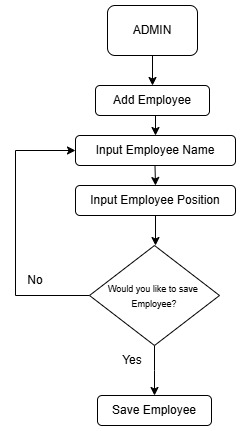

The diagram above was exported from draw.io. Its source (the exported page's mxGraphModel, read from the mxfile embedded in the PNG):
<mxGraphModel dx="1248" dy="537" grid="1" gridSize="10" guides="1" tooltips="1" connect="1" arrows="1" fold="1" page="1" pageScale="1" pageWidth="850" pageHeight="1400" math="0" shadow="0">
  <root>
    <mxCell id="0" />
    <mxCell id="1" parent="0" />
    <mxCell id="ny4wusIKPeQRL1oogViT-8" style="edgeStyle=orthogonalEdgeStyle;rounded=0;orthogonalLoop=1;jettySize=auto;html=1;exitX=0.5;exitY=1;exitDx=0;exitDy=0;entryX=0.5;entryY=0;entryDx=0;entryDy=0;" parent="1" source="94CgZgMh19dc9X8m5WXn-1" target="0Ry9HxtSIi60CHETxK0q-1" edge="1">
      <mxGeometry relative="1" as="geometry" />
    </mxCell>
    <mxCell id="94CgZgMh19dc9X8m5WXn-1" value="ADMIN" style="rounded=1;whiteSpace=wrap;html=1;" parent="1" vertex="1">
      <mxGeometry x="372" y="100" width="90" height="50" as="geometry" />
    </mxCell>
    <mxCell id="ny4wusIKPeQRL1oogViT-9" style="edgeStyle=orthogonalEdgeStyle;rounded=0;orthogonalLoop=1;jettySize=auto;html=1;exitX=0.5;exitY=1;exitDx=0;exitDy=0;entryX=0.5;entryY=0;entryDx=0;entryDy=0;" parent="1" source="0Ry9HxtSIi60CHETxK0q-1" target="-DEGu3rw9evK3aIbOro4-1" edge="1">
      <mxGeometry relative="1" as="geometry" />
    </mxCell>
    <mxCell id="0Ry9HxtSIi60CHETxK0q-1" value="Add Employee" style="rounded=1;whiteSpace=wrap;html=1;" parent="1" vertex="1">
      <mxGeometry x="360" y="180" width="114" height="30" as="geometry" />
    </mxCell>
    <mxCell id="-DEGu3rw9evK3aIbOro4-1" value="Input Employee Name" style="rounded=1;whiteSpace=wrap;html=1;" parent="1" vertex="1">
      <mxGeometry x="340" y="230" width="160" height="30" as="geometry" />
    </mxCell>
    <mxCell id="-DEGu3rw9evK3aIbOro4-2" value="&lt;div&gt;&lt;div style=&quot;text-align: left;&quot;&gt;Input Employee Position&lt;/div&gt;&lt;/div&gt;" style="rounded=1;whiteSpace=wrap;html=1;" parent="1" vertex="1">
      <mxGeometry x="340" y="280" width="160" height="30" as="geometry" />
    </mxCell>
    <mxCell id="-DEGu3rw9evK3aIbOro4-18" style="edgeStyle=orthogonalEdgeStyle;rounded=0;orthogonalLoop=1;jettySize=auto;html=1;exitX=0.5;exitY=1;exitDx=0;exitDy=0;entryX=0.5;entryY=0;entryDx=0;entryDy=0;" parent="1" target="-DEGu3rw9evK3aIbOro4-2" edge="1">
      <mxGeometry relative="1" as="geometry">
        <mxPoint x="419.4999999999999" y="260.0000000000001" as="sourcePoint" />
      </mxGeometry>
    </mxCell>
    <mxCell id="-DEGu3rw9evK3aIbOro4-19" style="edgeStyle=orthogonalEdgeStyle;rounded=0;orthogonalLoop=1;jettySize=auto;html=1;exitX=0.5;exitY=1;exitDx=0;exitDy=0;" parent="1" source="-DEGu3rw9evK3aIbOro4-2" edge="1">
      <mxGeometry relative="1" as="geometry">
        <mxPoint x="420" y="340" as="targetPoint" />
      </mxGeometry>
    </mxCell>
    <mxCell id="ny4wusIKPeQRL1oogViT-1" style="edgeStyle=orthogonalEdgeStyle;rounded=0;orthogonalLoop=1;jettySize=auto;html=1;exitX=0;exitY=0.5;exitDx=0;exitDy=0;entryX=0;entryY=0.5;entryDx=0;entryDy=0;" parent="1" source="Ib_0qlek4b1nHRo3pvIi-1" target="-DEGu3rw9evK3aIbOro4-1" edge="1">
      <mxGeometry relative="1" as="geometry">
        <mxPoint x="300" y="240" as="targetPoint" />
        <Array as="points">
          <mxPoint x="280" y="390" />
          <mxPoint x="280" y="245" />
        </Array>
      </mxGeometry>
    </mxCell>
    <mxCell id="ny4wusIKPeQRL1oogViT-4" style="edgeStyle=orthogonalEdgeStyle;rounded=0;orthogonalLoop=1;jettySize=auto;html=1;exitX=0.5;exitY=1;exitDx=0;exitDy=0;" parent="1" source="Ib_0qlek4b1nHRo3pvIi-1" edge="1">
      <mxGeometry relative="1" as="geometry">
        <mxPoint x="419" y="490" as="targetPoint" />
      </mxGeometry>
    </mxCell>
    <mxCell id="Ib_0qlek4b1nHRo3pvIi-1" value="&lt;font style=&quot;font-size: 9px;&quot;&gt;Would you like to save&amp;nbsp;&lt;/font&gt;&lt;div&gt;&lt;font style=&quot;font-size: 9px;&quot;&gt;Employee?&lt;/font&gt;&lt;/div&gt;" style="rhombus;whiteSpace=wrap;html=1;" parent="1" vertex="1">
      <mxGeometry x="354" y="340" width="130" height="100" as="geometry" />
    </mxCell>
    <mxCell id="ny4wusIKPeQRL1oogViT-2" value="No" style="text;html=1;align=center;verticalAlign=middle;whiteSpace=wrap;rounded=0;" parent="1" vertex="1">
      <mxGeometry x="270" y="360" width="60" height="30" as="geometry" />
    </mxCell>
    <mxCell id="ny4wusIKPeQRL1oogViT-5" value="Save Employee" style="rounded=1;whiteSpace=wrap;html=1;" parent="1" vertex="1">
      <mxGeometry x="362" y="490" width="114" height="30" as="geometry" />
    </mxCell>
    <mxCell id="ny4wusIKPeQRL1oogViT-6" value="Yes" style="text;html=1;align=center;verticalAlign=middle;whiteSpace=wrap;rounded=0;" parent="1" vertex="1">
      <mxGeometry x="367" y="440" width="60" height="30" as="geometry" />
    </mxCell>
  </root>
</mxGraphModel>